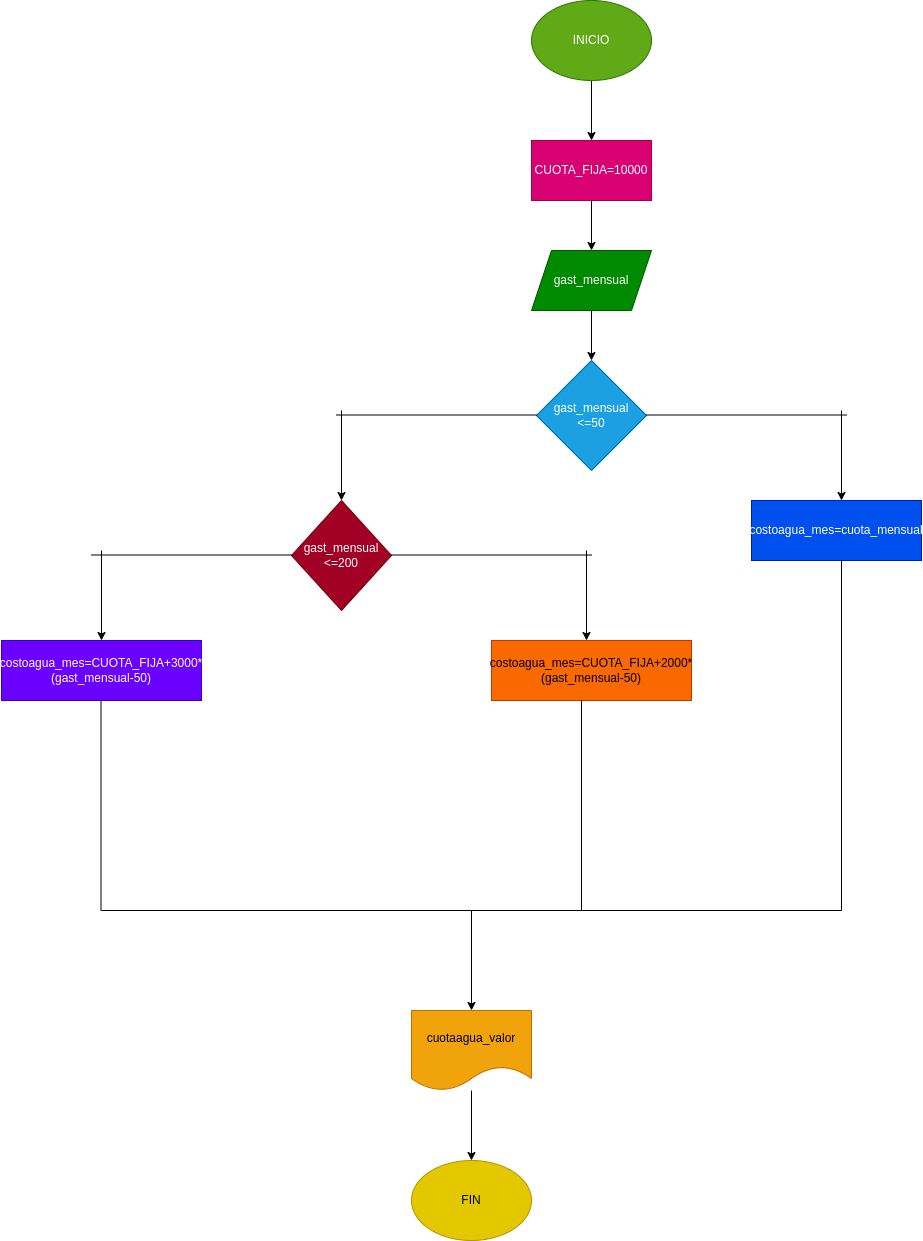

The diagram above was exported from draw.io. Its source (the exported page's mxGraphModel, read from the mxfile embedded in the PNG):
<mxGraphModel dx="1768" dy="537" grid="1" gridSize="10" guides="1" tooltips="1" connect="1" arrows="1" fold="1" page="1" pageScale="1" pageWidth="850" pageHeight="1100" math="0" shadow="0">
  <root>
    <mxCell id="0" />
    <mxCell id="1" parent="0" />
    <mxCell id="5" value="" style="edgeStyle=none;html=1;" edge="1" parent="1" source="2" target="3">
      <mxGeometry relative="1" as="geometry" />
    </mxCell>
    <mxCell id="2" value="INICIO" style="ellipse;whiteSpace=wrap;html=1;fillColor=#60a917;fontColor=#ffffff;strokeColor=#2D7600;" vertex="1" parent="1">
      <mxGeometry x="350" y="60" width="120" height="80" as="geometry" />
    </mxCell>
    <mxCell id="4" style="edgeStyle=none;html=1;" edge="1" parent="1" source="3">
      <mxGeometry relative="1" as="geometry">
        <mxPoint x="420" y="240" as="targetPoint" />
      </mxGeometry>
    </mxCell>
    <mxCell id="7" value="" style="edgeStyle=none;html=1;" edge="1" parent="1" source="3" target="6">
      <mxGeometry relative="1" as="geometry" />
    </mxCell>
    <mxCell id="3" value="CUOTA_FIJA=10000" style="rounded=0;whiteSpace=wrap;html=1;fillColor=#d80073;fontColor=#ffffff;strokeColor=#A50040;" vertex="1" parent="1">
      <mxGeometry x="350" y="200" width="120" height="60" as="geometry" />
    </mxCell>
    <mxCell id="9" value="" style="edgeStyle=none;html=1;" edge="1" parent="1" source="6" target="8">
      <mxGeometry relative="1" as="geometry" />
    </mxCell>
    <mxCell id="6" value="gast_mensual" style="shape=parallelogram;perimeter=parallelogramPerimeter;whiteSpace=wrap;html=1;fixedSize=1;fillColor=#008a00;fontColor=#ffffff;strokeColor=#005700;" vertex="1" parent="1">
      <mxGeometry x="350" y="310" width="120" height="60" as="geometry" />
    </mxCell>
    <mxCell id="8" value="gast_mensual&lt;br&gt;&amp;lt;=50" style="rhombus;whiteSpace=wrap;html=1;fillColor=#1ba1e2;fontColor=#ffffff;strokeColor=#006EAF;" vertex="1" parent="1">
      <mxGeometry x="355" y="420" width="110" height="110" as="geometry" />
    </mxCell>
    <mxCell id="10" value="costoagua_mes=cuota_mensual" style="rounded=0;whiteSpace=wrap;html=1;fillColor=#0050ef;fontColor=#ffffff;strokeColor=#001DBC;" vertex="1" parent="1">
      <mxGeometry x="570" y="560" width="170" height="60" as="geometry" />
    </mxCell>
    <mxCell id="11" value="" style="endArrow=none;html=1;" edge="1" parent="1">
      <mxGeometry width="50" height="50" relative="1" as="geometry">
        <mxPoint x="465" y="474.5" as="sourcePoint" />
        <mxPoint x="665" y="474.5" as="targetPoint" />
      </mxGeometry>
    </mxCell>
    <mxCell id="13" value="" style="endArrow=classic;html=1;" edge="1" parent="1">
      <mxGeometry width="50" height="50" relative="1" as="geometry">
        <mxPoint x="660" y="470" as="sourcePoint" />
        <mxPoint x="660" y="560" as="targetPoint" />
      </mxGeometry>
    </mxCell>
    <mxCell id="14" value="" style="endArrow=none;html=1;" edge="1" parent="1">
      <mxGeometry width="50" height="50" relative="1" as="geometry">
        <mxPoint x="155" y="474.5" as="sourcePoint" />
        <mxPoint x="355" y="474.5" as="targetPoint" />
      </mxGeometry>
    </mxCell>
    <mxCell id="15" value="" style="endArrow=classic;html=1;" edge="1" parent="1">
      <mxGeometry width="50" height="50" relative="1" as="geometry">
        <mxPoint x="160" y="470" as="sourcePoint" />
        <mxPoint x="160" y="560" as="targetPoint" />
      </mxGeometry>
    </mxCell>
    <mxCell id="16" value="gast_mensual&lt;br&gt;&amp;lt;=200" style="rhombus;whiteSpace=wrap;html=1;fillColor=#a20025;fontColor=#ffffff;strokeColor=#6F0000;" vertex="1" parent="1">
      <mxGeometry x="110" y="560" width="100" height="110" as="geometry" />
    </mxCell>
    <mxCell id="17" value="" style="endArrow=none;html=1;" edge="1" parent="1">
      <mxGeometry width="50" height="50" relative="1" as="geometry">
        <mxPoint x="210" y="614.5" as="sourcePoint" />
        <mxPoint x="410" y="614.5" as="targetPoint" />
      </mxGeometry>
    </mxCell>
    <mxCell id="18" value="" style="endArrow=classic;html=1;" edge="1" parent="1">
      <mxGeometry width="50" height="50" relative="1" as="geometry">
        <mxPoint x="405" y="610" as="sourcePoint" />
        <mxPoint x="405" y="700" as="targetPoint" />
      </mxGeometry>
    </mxCell>
    <mxCell id="19" value="costoagua_mes=CUOTA_FIJA+2000*(gast_mensual-50)" style="rounded=0;whiteSpace=wrap;html=1;fillColor=#fa6800;fontColor=#000000;strokeColor=#C73500;" vertex="1" parent="1">
      <mxGeometry x="310" y="700" width="200" height="60" as="geometry" />
    </mxCell>
    <mxCell id="20" value="" style="endArrow=none;html=1;" edge="1" parent="1">
      <mxGeometry width="50" height="50" relative="1" as="geometry">
        <mxPoint x="-90" y="614.5" as="sourcePoint" />
        <mxPoint x="110" y="614.5" as="targetPoint" />
      </mxGeometry>
    </mxCell>
    <mxCell id="21" value="" style="endArrow=classic;html=1;" edge="1" parent="1">
      <mxGeometry width="50" height="50" relative="1" as="geometry">
        <mxPoint x="-80" y="610" as="sourcePoint" />
        <mxPoint x="-80" y="700" as="targetPoint" />
      </mxGeometry>
    </mxCell>
    <mxCell id="22" value="costoagua_mes=CUOTA_FIJA+3000*(gast_mensual-50)" style="rounded=0;whiteSpace=wrap;html=1;fillColor=#6a00ff;fontColor=#ffffff;strokeColor=#3700CC;" vertex="1" parent="1">
      <mxGeometry x="-180" y="700" width="200" height="60" as="geometry" />
    </mxCell>
    <mxCell id="23" value="" style="endArrow=none;html=1;" edge="1" parent="1">
      <mxGeometry width="50" height="50" relative="1" as="geometry">
        <mxPoint x="-80.5" y="970" as="sourcePoint" />
        <mxPoint x="-80.5" y="760" as="targetPoint" />
      </mxGeometry>
    </mxCell>
    <mxCell id="24" value="" style="endArrow=none;html=1;" edge="1" parent="1">
      <mxGeometry width="50" height="50" relative="1" as="geometry">
        <mxPoint x="400" y="970" as="sourcePoint" />
        <mxPoint x="400" y="760" as="targetPoint" />
      </mxGeometry>
    </mxCell>
    <mxCell id="25" value="" style="endArrow=none;html=1;" edge="1" parent="1">
      <mxGeometry width="50" height="50" relative="1" as="geometry">
        <mxPoint x="660" y="970" as="sourcePoint" />
        <mxPoint x="660" y="620" as="targetPoint" />
      </mxGeometry>
    </mxCell>
    <mxCell id="26" value="" style="endArrow=none;html=1;" edge="1" parent="1">
      <mxGeometry width="50" height="50" relative="1" as="geometry">
        <mxPoint x="-80" y="970" as="sourcePoint" />
        <mxPoint x="660" y="970" as="targetPoint" />
      </mxGeometry>
    </mxCell>
    <mxCell id="28" value="" style="endArrow=classic;html=1;" edge="1" parent="1">
      <mxGeometry width="50" height="50" relative="1" as="geometry">
        <mxPoint x="290" y="970" as="sourcePoint" />
        <mxPoint x="290" y="1070" as="targetPoint" />
      </mxGeometry>
    </mxCell>
    <mxCell id="31" value="" style="edgeStyle=none;html=1;" edge="1" parent="1" source="29" target="30">
      <mxGeometry relative="1" as="geometry" />
    </mxCell>
    <mxCell id="29" value="cuotaagua_valor" style="shape=document;whiteSpace=wrap;html=1;boundedLbl=1;fillColor=#f0a30a;fontColor=#000000;strokeColor=#BD7000;" vertex="1" parent="1">
      <mxGeometry x="230" y="1070" width="120" height="80" as="geometry" />
    </mxCell>
    <mxCell id="30" value="FIN" style="ellipse;whiteSpace=wrap;html=1;fillColor=#e3c800;fontColor=#000000;strokeColor=#B09500;" vertex="1" parent="1">
      <mxGeometry x="230" y="1220" width="120" height="80" as="geometry" />
    </mxCell>
  </root>
</mxGraphModel>